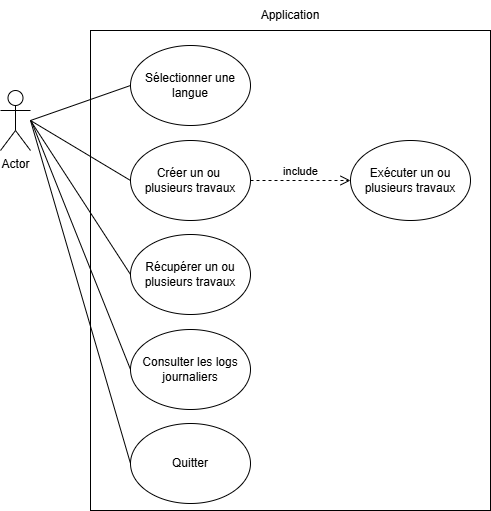

The diagram above was exported from draw.io. Its source (the exported page's mxGraphModel, read from the mxfile embedded in the PNG):
<mxGraphModel dx="1290" dy="522" grid="0" gridSize="10" guides="1" tooltips="1" connect="1" arrows="1" fold="1" page="1" pageScale="1" pageWidth="827" pageHeight="1169" math="0" shadow="0">
  <root>
    <mxCell id="0" />
    <mxCell id="1" parent="0" />
    <mxCell id="gy6L85NiDmW_1f1NimMl-1" value="" style="rounded=0;whiteSpace=wrap;html=1;" parent="1" vertex="1">
      <mxGeometry x="240" y="40" width="400" height="480" as="geometry" />
    </mxCell>
    <mxCell id="gy6L85NiDmW_1f1NimMl-2" value="Actor" style="shape=umlActor;verticalLabelPosition=bottom;verticalAlign=top;html=1;outlineConnect=0;" parent="1" vertex="1">
      <mxGeometry x="150" y="100" width="30" height="60" as="geometry" />
    </mxCell>
    <mxCell id="gy6L85NiDmW_1f1NimMl-3" value="Application" style="text;html=1;align=center;verticalAlign=middle;whiteSpace=wrap;rounded=0;" parent="1" vertex="1">
      <mxGeometry x="410" y="10" width="60" height="30" as="geometry" />
    </mxCell>
    <mxCell id="gy6L85NiDmW_1f1NimMl-4" value="Sélectionner une langue" style="ellipse;whiteSpace=wrap;html=1;" parent="1" vertex="1">
      <mxGeometry x="280" y="55" width="120" height="80" as="geometry" />
    </mxCell>
    <mxCell id="gy6L85NiDmW_1f1NimMl-5" value="Créer un ou&amp;nbsp;&lt;div&gt;plusieurs travaux&lt;/div&gt;" style="ellipse;whiteSpace=wrap;html=1;" parent="1" vertex="1">
      <mxGeometry x="280" y="150" width="120" height="80" as="geometry" />
    </mxCell>
    <mxCell id="gy6L85NiDmW_1f1NimMl-6" value="Récupérer un ou plusieurs travaux" style="ellipse;whiteSpace=wrap;html=1;" parent="1" vertex="1">
      <mxGeometry x="280" y="244" width="120" height="80" as="geometry" />
    </mxCell>
    <mxCell id="gy6L85NiDmW_1f1NimMl-7" value="Quitter" style="ellipse;whiteSpace=wrap;html=1;" parent="1" vertex="1">
      <mxGeometry x="280" y="433" width="120" height="80" as="geometry" />
    </mxCell>
    <mxCell id="gy6L85NiDmW_1f1NimMl-8" value="Exécuter un ou plusieurs travaux" style="ellipse;whiteSpace=wrap;html=1;" parent="1" vertex="1">
      <mxGeometry x="500" y="150" width="120" height="80" as="geometry" />
    </mxCell>
    <mxCell id="gy6L85NiDmW_1f1NimMl-9" value="" style="endArrow=none;html=1;rounded=0;entryX=0;entryY=0.5;entryDx=0;entryDy=0;" parent="1" target="gy6L85NiDmW_1f1NimMl-4" edge="1">
      <mxGeometry width="50" height="50" relative="1" as="geometry">
        <mxPoint x="180" y="130" as="sourcePoint" />
        <mxPoint x="450" y="240" as="targetPoint" />
      </mxGeometry>
    </mxCell>
    <mxCell id="gy6L85NiDmW_1f1NimMl-10" value="" style="endArrow=none;html=1;rounded=0;entryX=0;entryY=0.5;entryDx=0;entryDy=0;" parent="1" target="gy6L85NiDmW_1f1NimMl-7" edge="1">
      <mxGeometry width="50" height="50" relative="1" as="geometry">
        <mxPoint x="180" y="130" as="sourcePoint" />
        <mxPoint x="290" y="110" as="targetPoint" />
      </mxGeometry>
    </mxCell>
    <mxCell id="gy6L85NiDmW_1f1NimMl-11" value="" style="endArrow=none;html=1;rounded=0;entryX=0;entryY=0.5;entryDx=0;entryDy=0;" parent="1" target="gy6L85NiDmW_1f1NimMl-6" edge="1">
      <mxGeometry width="50" height="50" relative="1" as="geometry">
        <mxPoint x="180" y="130" as="sourcePoint" />
        <mxPoint x="300" y="120" as="targetPoint" />
      </mxGeometry>
    </mxCell>
    <mxCell id="gy6L85NiDmW_1f1NimMl-12" value="" style="endArrow=none;html=1;rounded=0;entryX=0;entryY=0.5;entryDx=0;entryDy=0;" parent="1" target="gy6L85NiDmW_1f1NimMl-5" edge="1">
      <mxGeometry width="50" height="50" relative="1" as="geometry">
        <mxPoint x="180" y="130" as="sourcePoint" />
        <mxPoint x="310" y="130" as="targetPoint" />
      </mxGeometry>
    </mxCell>
    <mxCell id="gy6L85NiDmW_1f1NimMl-15" value="include" style="html=1;verticalAlign=bottom;endArrow=open;dashed=1;endSize=8;curved=0;rounded=0;entryX=0;entryY=0.5;entryDx=0;entryDy=0;exitX=1;exitY=0.5;exitDx=0;exitDy=0;" parent="1" source="gy6L85NiDmW_1f1NimMl-5" target="gy6L85NiDmW_1f1NimMl-8" edge="1">
      <mxGeometry relative="1" as="geometry">
        <mxPoint x="470" y="270" as="sourcePoint" />
        <mxPoint x="390" y="270" as="targetPoint" />
      </mxGeometry>
    </mxCell>
    <mxCell id="fTUWzSW2GwKKSYBmmapL-2" value="Consulter les logs journaliers" style="ellipse;whiteSpace=wrap;html=1;" vertex="1" parent="1">
      <mxGeometry x="280" y="339" width="120" height="80" as="geometry" />
    </mxCell>
    <mxCell id="fTUWzSW2GwKKSYBmmapL-4" value="" style="endArrow=none;html=1;rounded=0;exitX=0;exitY=0.5;exitDx=0;exitDy=0;" edge="1" parent="1" source="fTUWzSW2GwKKSYBmmapL-2">
      <mxGeometry width="50" height="50" relative="1" as="geometry">
        <mxPoint x="387" y="334" as="sourcePoint" />
        <mxPoint x="181" y="131" as="targetPoint" />
      </mxGeometry>
    </mxCell>
  </root>
</mxGraphModel>